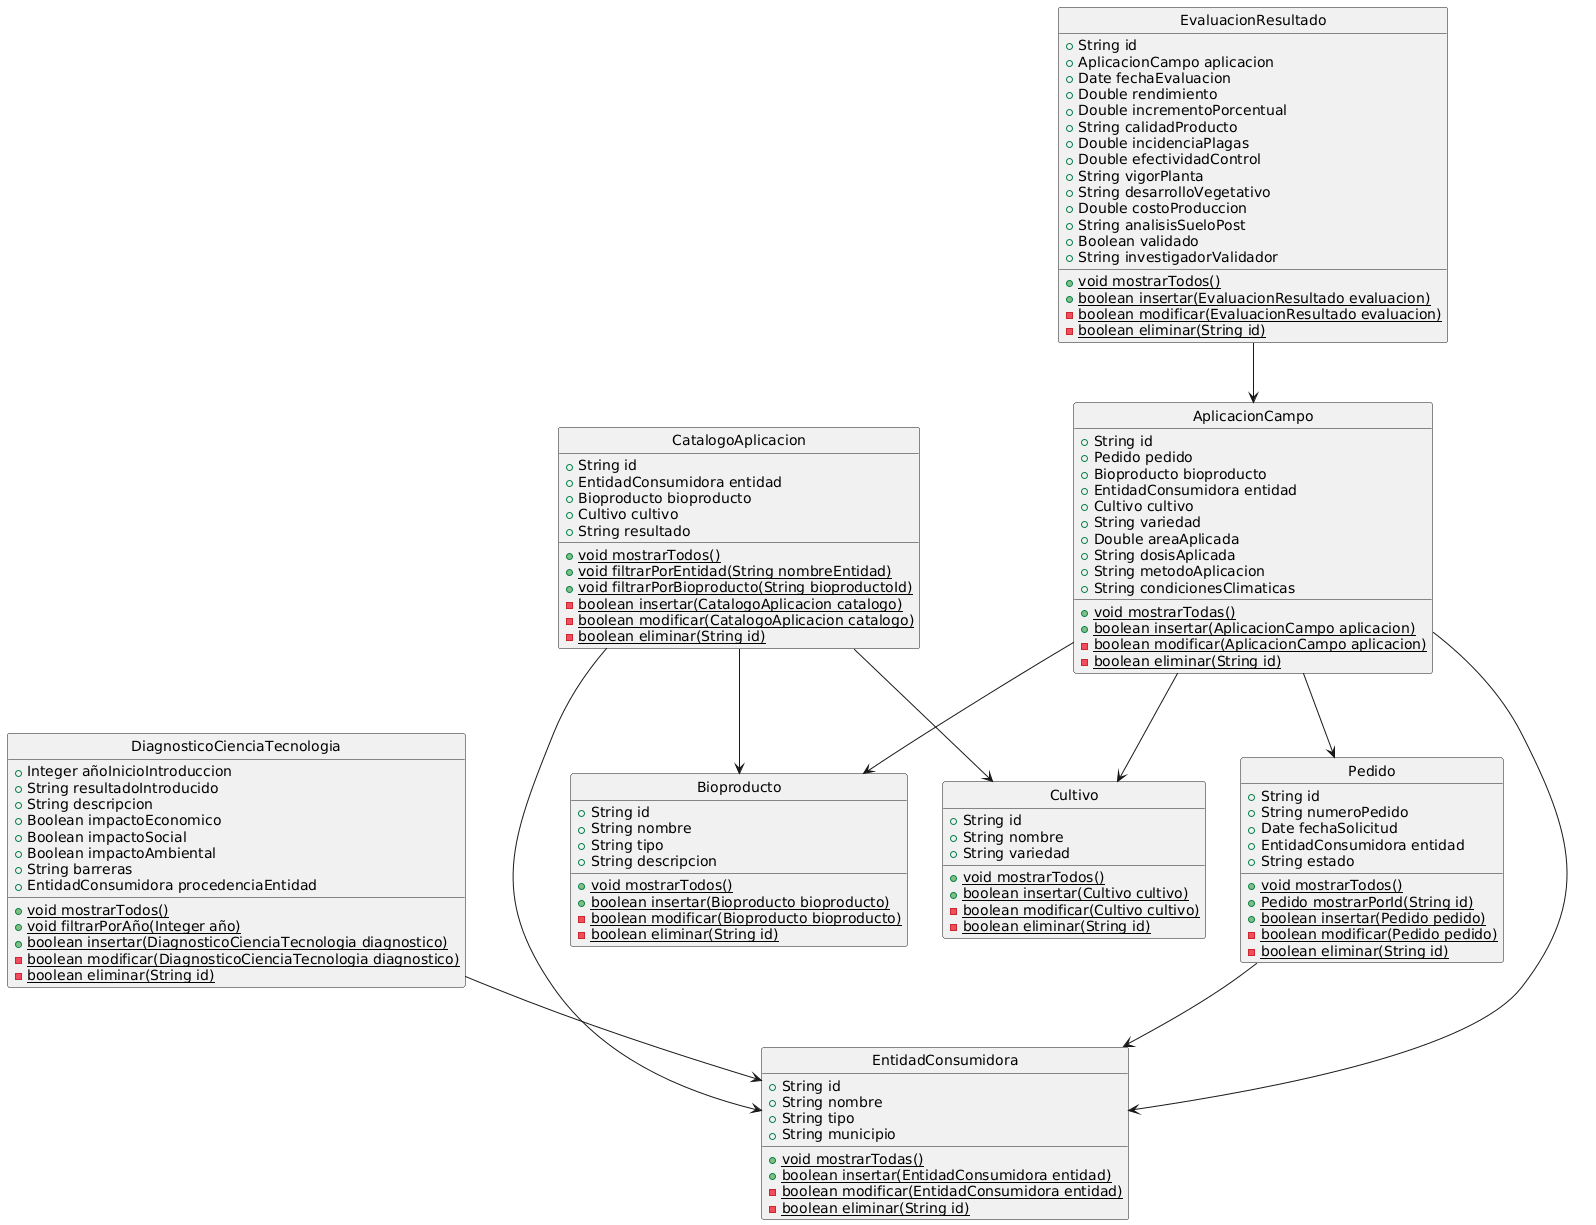

The diagram above was rendered by PlantUML. Its source (embedded in the PNG):
@startuml
skinparam class {
    ClassFontName Arial
    ClassFontSize 12
    ClassBackgroundColor White
    ClassBorderColor Black
}
hide circle

class EntidadConsumidora {
    +String id
    +String nombre
    +String tipo
    +String municipio
    +{static} void mostrarTodas()
    +{static} boolean insertar(EntidadConsumidora entidad)
    -{static} boolean modificar(EntidadConsumidora entidad)
    -{static} boolean eliminar(String id)
}

class Bioproducto {
    +String id
    +String nombre
    +String tipo
    +String descripcion
    +{static} void mostrarTodos()
    +{static} boolean insertar(Bioproducto bioproducto)
    -{static} boolean modificar(Bioproducto bioproducto)
    -{static} boolean eliminar(String id)
}

class Cultivo {
    +String id
    +String nombre
    +String variedad
    +{static} void mostrarTodos()
    +{static} boolean insertar(Cultivo cultivo)
    -{static} boolean modificar(Cultivo cultivo)
    -{static} boolean eliminar(String id)
}

class Pedido {
    +String id
    +String numeroPedido
    +Date fechaSolicitud
    +EntidadConsumidora entidad
    +String estado
    +{static} void mostrarTodos()
    +{static} Pedido mostrarPorId(String id)
    +{static} boolean insertar(Pedido pedido)
    -{static} boolean modificar(Pedido pedido)
    -{static} boolean eliminar(String id)
}

class AplicacionCampo {
    +String id
    +Pedido pedido
    +Bioproducto bioproducto
    +EntidadConsumidora entidad
    +Cultivo cultivo
    +String variedad
    +Double areaAplicada
    +String dosisAplicada
    +String metodoAplicacion
    +String condicionesClimaticas
    +{static} void mostrarTodas()
    +{static} boolean insertar(AplicacionCampo aplicacion)
    -{static} boolean modificar(AplicacionCampo aplicacion)
    -{static} boolean eliminar(String id)
}

class EvaluacionResultado {
    +String id
    +AplicacionCampo aplicacion
    +Date fechaEvaluacion
    +Double rendimiento
    +Double incrementoPorcentual
    +String calidadProducto
    +Double incidenciaPlagas
    +Double efectividadControl
    +String vigorPlanta
    +String desarrolloVegetativo
    +Double costoProduccion
    +String analisisSueloPost
    +Boolean validado
    +String investigadorValidador
    +{static} void mostrarTodos()
    +{static} boolean insertar(EvaluacionResultado evaluacion)
    -{static} boolean modificar(EvaluacionResultado evaluacion)
    -{static} boolean eliminar(String id)
}

class DiagnosticoCienciaTecnologia {
    +Integer añoInicioIntroduccion
    +String resultadoIntroducido
    +String descripcion
    +Boolean impactoEconomico
    +Boolean impactoSocial
    +Boolean impactoAmbiental
    +String barreras
    +EntidadConsumidora procedenciaEntidad
    +{static} void mostrarTodos()
    +{static} void filtrarPorAño(Integer año)
    +{static} boolean insertar(DiagnosticoCienciaTecnologia diagnostico)
    -{static} boolean modificar(DiagnosticoCienciaTecnologia diagnostico)
    -{static} boolean eliminar(String id)
}

class CatalogoAplicacion {
    +String id
    +EntidadConsumidora entidad
    +Bioproducto bioproducto
    +Cultivo cultivo
    +String resultado
    +{static} void mostrarTodos()
    +{static} void filtrarPorEntidad(String nombreEntidad)
    +{static} void filtrarPorBioproducto(String bioproductoId)
    -{static} boolean insertar(CatalogoAplicacion catalogo)
    -{static} boolean modificar(CatalogoAplicacion catalogo)
    -{static} boolean eliminar(String id)
}

' === RELACIONES ===
DiagnosticoCienciaTecnologia --> EntidadConsumidora
EvaluacionResultado --> AplicacionCampo
AplicacionCampo --> Pedido
AplicacionCampo --> EntidadConsumidora
AplicacionCampo --> Bioproducto
AplicacionCampo --> Cultivo
CatalogoAplicacion --> Bioproducto
CatalogoAplicacion --> Cultivo
CatalogoAplicacion --> EntidadConsumidora
Pedido --> EntidadConsumidora
@enduml